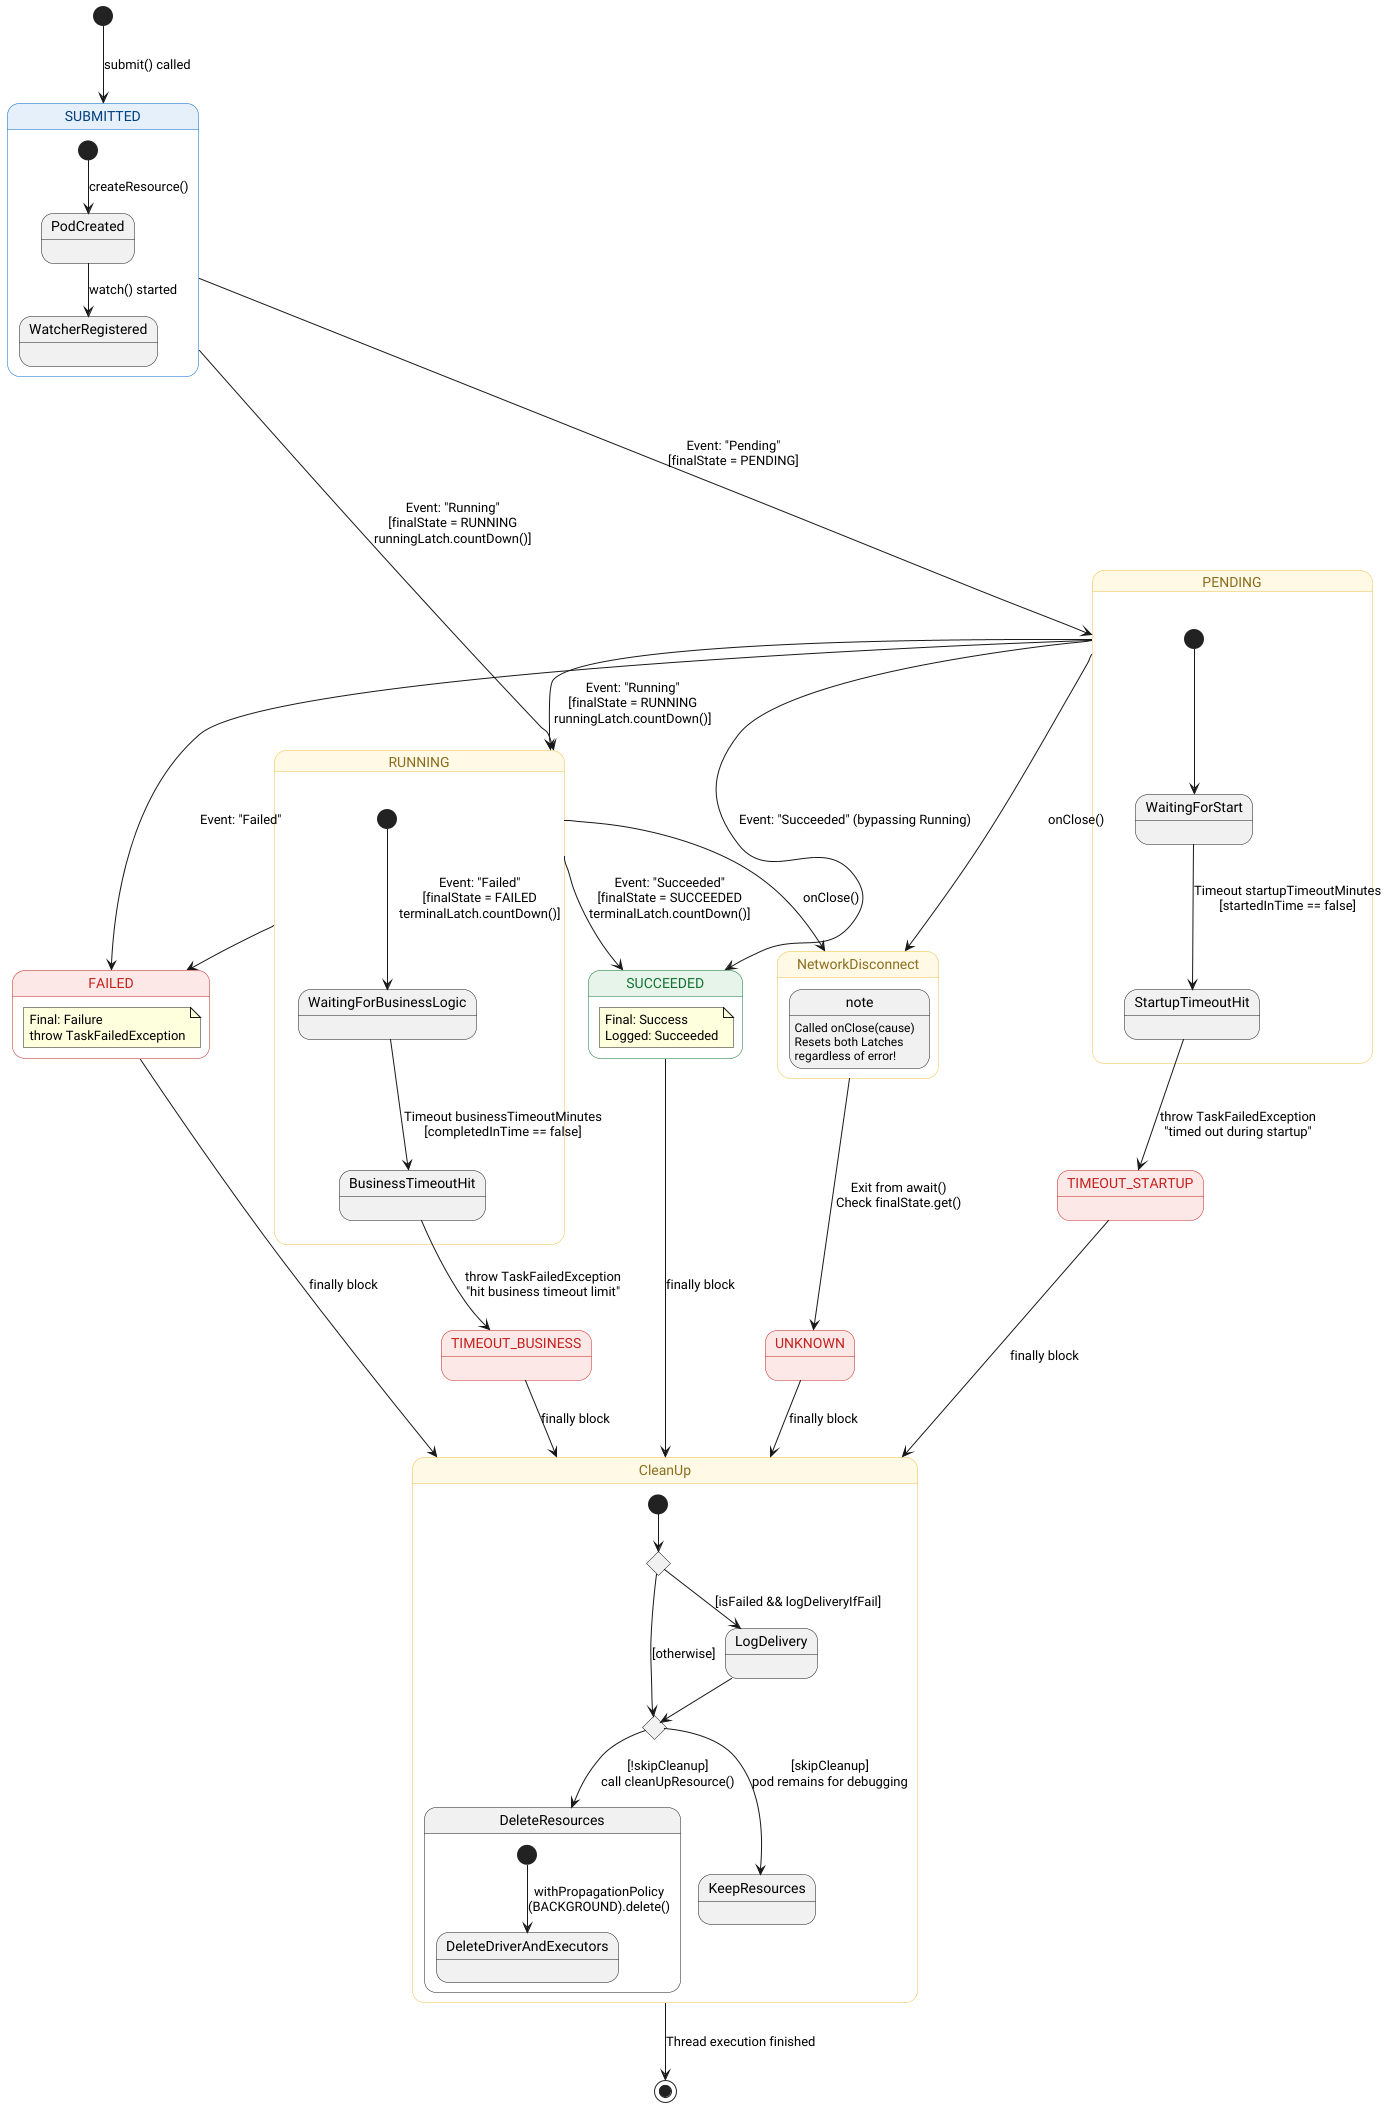

The diagram above was rendered by PlantUML. Its source (embedded in the PNG):
@startuml
skinparam monochrome false
skinparam shadowing false

' Определение стилей для цветового кодирования состояний
skinparam state {
  ' Стартовые состояния (Синий)
  BackgroundColor<<Initial>> #E6F0FA
  BorderColor<<Initial>> #0066CC
  FontColor<<Initial>> #004080

  ' Промежуточные состояния (Желтый)
  BackgroundColor<<Intermediate>> #FFF9E6
  BorderColor<<Intermediate>> #ECC043
  FontColor<<Intermediate>> #8A6D1C

  ' Положительные финальные состояния (Зеленый)
  BackgroundColor<<Success>> #E6F4EA
  BorderColor<<Success>> #137333
  FontColor<<Success>> #137333

  ' Аварийные финальные состояния (Красный)
  BackgroundColor<<Terminal>> #FCE8E6
  BorderColor<<Terminal>> #C5221F
  FontColor<<Terminal>> #C5221F
}

[*] --> SUBMITTED : submit() called

state SUBMITTED <<Initial>> {
  [*] --> PodCreated : createResource()
  PodCreated --> WatcherRegistered : watch() started
}

SUBMITTED ---> PENDING : Event: "Pending"\n[finalState = PENDING]
SUBMITTED ---> RUNNING : Event: "Running"\n[finalState = RUNNING\nrunningLatch.countDown()]

state PENDING <<Intermediate>> {
  [*] --> WaitingForStart
  WaitingForStart --> StartupTimeoutHit : Timeout startupTimeoutMinutes\n[startedInTime == false]
}

StartupTimeoutHit --> TIMEOUT_STARTUP : throw TaskFailedException\n"timed out during startup"

PENDING --> RUNNING : Event: "Running"\n[finalState = RUNNING\nrunningLatch.countDown()]

state RUNNING <<Intermediate>> {
  [*] --> WaitingForBusinessLogic
  WaitingForBusinessLogic --> BusinessTimeoutHit : Timeout businessTimeoutMinutes\n[completedInTime == false]
}

BusinessTimeoutHit --> TIMEOUT_BUSINESS : throw TaskFailedException\n"hit business timeout limit"

state NetworkDisconnect <<Intermediate>> {
  note : Called onClose(cause)\nResets both Latches\nregardless of error!
}

PENDING --> NetworkDisconnect : onClose()
RUNNING --> NetworkDisconnect : onClose()
NetworkDisconnect --> UNKNOWN : Exit from await()\nCheck finalState.get()

RUNNING --> SUCCEEDED : Event: "Succeeded"\n[finalState = SUCCEEDED\nterminalLatch.countDown()]
PENDING --> SUCCEEDED : Event: "Succeeded" (bypassing Running)

RUNNING --> FAILED : Event: "Failed"\n[finalState = FAILED\nterminalLatch.countDown()]
PENDING --> FAILED : Event: "Failed"

state SUCCEEDED <<Success>> {
  note "Final: Success\nLogged: Succeeded" as N1
}

state FAILED <<Terminal>> {
  note "Final: Failure\nthrow TaskFailedException" as N2
}

state TIMEOUT_STARTUP <<Terminal>>
state TIMEOUT_BUSINESS <<Terminal>>
state UNKNOWN <<Terminal>>

' Resource cleanup in finally block
SUCCEEDED --> CleanUp : finally block
FAILED --> CleanUp : finally block
TIMEOUT_STARTUP --> CleanUp : finally block
TIMEOUT_BUSINESS --> CleanUp : finally block
UNKNOWN --> CleanUp : finally block

state CleanUp <<Intermediate>> {
  [*] --> LogCheck
  state LogCheck <<choice>>
  LogCheck --> LogDelivery : [isFailed && logDeliveryIfFail]
  LogCheck --> CleanupCheck : [otherwise]

  LogDelivery --> CleanupCheck

  state CleanupCheck <<choice>>
  CleanupCheck --> DeleteResources : [!skipCleanup]\ncall cleanUpResource()
  CleanupCheck --> KeepResources : [skipCleanup]\npod remains for debugging

  state DeleteResources {
    [*] --> DeleteDriverAndExecutors : withPropagationPolicy\n(BACKGROUND).delete()
  }
}

CleanUp --> [*] : Thread execution finished
@endum